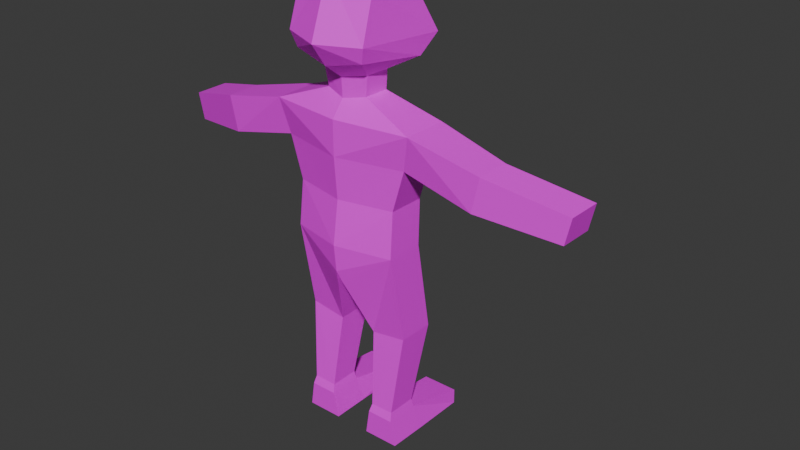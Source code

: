 # Source: player.blend  (saved by Blender 5.1.30; exported with 4.5.12 LTS)
import bpy
from mathutils import Matrix  # noqa: F401  (used for matrix-valued properties, if any)

bpy.ops.wm.read_factory_settings(use_empty=True)
scene = bpy.context.scene
scene.name = 'Scene'

# ---- collections
col_collection = bpy.data.collections.new('Collection'); scene.collection.children.link(col_collection)

# ---- images (referenced by path relative to the original .blend; pixels are not part of the script)
import os
ASSET_DIR = os.environ.get("B2B_ASSET_DIR", "")  # directory of the original .blend (textures are referenced by path, not embedded)
HERE = os.path.dirname(os.path.abspath(__file__))  # packed textures are extracted next to this script under _unpacked/

def load_image(name, relpath, width, height, colorspace="sRGB"):
    """Load a texture the original file referenced (path relative to the .blend, or extracted next to this script)."""
    p = next((c for c in (os.path.join(HERE, relpath), os.path.join(ASSET_DIR, relpath)) if relpath and os.path.exists(c)), "")
    if p:
        img = bpy.data.images.load(p, check_existing=True)
        img.name = name
    else:  # same state as the original file: an image datablock whose file is absent (Cycles renders it pink)
        img = bpy.data.images.new(name, width, height)
        img.source = "FILE"
        img.filepath = "//" + (relpath or name)
    img.colorspace_settings.name = colorspace
    return img
img_skin_human_png = load_image('skin_human.png', 'skin_human.png', 1024, 1024, 'sRGB')

# ---- materials (node trees are filled in below, after node groups)
mat_material = bpy.data.materials.new('Material')
mat_material.alpha_threshold = 0.0
mat_material.use_backface_culling_lightprobe_volume = False
mat_material.roughness = 0.5
mat_material.line_color = (0.0, 0.0, 0.0, 1.0)

# ---- material node trees
mat_material.use_nodes = True; mat_material.node_tree.nodes.clear()
_N = mat_material.node_tree.nodes; _L = mat_material.node_tree.links
n0 = _N.new('ShaderNodeOutputMaterial'); n0.name = 'Material Output'; n0.location = (200, 100)
n1 = _N.new('ShaderNodeBsdfPrincipled'); n1.name = 'Principled BSDF'; n1.location = (-200, 100)
n2 = _N.new('ShaderNodeTexImage'); n2.name = 'Image Texture'; n2.location = (-552, 79)
n2.image = img_skin_human_png
n2.interpolation = 'Closest'
_L.new(n1.outputs[0], n0.inputs[0])
_L.new(n2.outputs[0], n1.inputs[0])
n0.is_active_output = True

# ---- world
world_world = bpy.data.worlds.new('World'); scene.world = world_world
world_world.use_nodes = True; world_world.node_tree.nodes.clear()
_N = world_world.node_tree.nodes; _L = world_world.node_tree.links
n0 = _N.new('ShaderNodeOutputWorld'); n0.name = 'World Output'; n0.location = (200, 100)
n1 = _N.new('ShaderNodeBackground'); n1.name = 'Background'; n1.location = (-200, 100)
n1.inputs[0].default_value = (0.05088, 0.05088, 0.05088, 1.0)
_L.new(n1.outputs[0], n0.inputs[0])
n0.is_active_output = True
world_world.color = (0.05088, 0.05088, 0.05088)
world_world.sun_shadow_jitter_overblur = 0.0

# ---- meshes
me_cube_001 = bpy.data.meshes.new('Cube.001')
me_cube_001.from_pydata([(0.2625, -0.2038, 1.203), (0.2862, -0.1292, 1.631), (0.3224, 0.2678, 1.153), (0.2983, 0.1869, 1.677), (0.0, 0.352, 1.102), (0.0, 0.2691, 1.768), (0.0, -0.2386, 1.147), (0.0, -0.1965, 1.722), (0.3548, 0.3961, 1.284), (0.2954, -0.2315, 1.314), (0.0, -0.3503, 1.309), (0.0, 0.5368, 1.261), (0.1752, -0.06181, 1.076), (0.1785, 0.1238, 1.076), (0.0, -0.1022, 1.042), (0.0, 0.2117, 1.029), (0.1555, -0.04942, 0.9328), (0.1582, 0.1356, 0.9328), (0.0, -0.09369, 0.9032), (0.0, 0.1988, 0.9032), (0.5358, -0.1199, 0.7907), (0.5395, 0.2147, 0.7907), (0.0, -0.1887, 0.7907), (0.0, 0.3538, 0.7907), (0.3889, -0.08102, 0.2368), (0.3927, 0.1847, 0.2368), (0.0, -0.166, 0.2368), (0.0, 0.3161, 0.2368), (0.3978, -0.1135, -0.08936), (0.4015, 0.1629, -0.08936), (0.0, -0.2136, -0.07914), (0.0, 0.2783, -0.07914), (0.0, -0.1887, 0.5389), (0.4834, 0.1823, 0.5389), (0.0, 0.3557, 0.5389), (0.4797, -0.0817, 0.5389), (1.048, -0.08702, 0.671), (1.052, 0.17, 0.671), (0.9954, 0.17, 0.4193), (0.9917, -0.08702, 0.4193), (1.578, 0.07868, 0.5163), (1.581, 0.3351, 0.5163), (1.538, 0.3351, 0.3234), (1.535, 0.07868, 0.3234), (0.02101, -0.1632, -0.3646), (0.02473, 0.2145, -0.3646), (0.0, -0.1945, -0.2771), (0.0, 0.2589, -0.3305), (0.4042, 0.005413, -0.7484), (0.4078, 0.2699, -0.7495), (0.1424, 0.005254, -0.7864), (0.1459, 0.2697, -0.7874), (0.3644, -0.08307, -1.392), (0.3669, 0.165, -1.393), (0.1683, -0.08318, -1.392), (0.1709, 0.1649, -1.394), (0.3988, -0.07713, -1.585), (0.4022, 0.2073, -1.587), (0.1343, -0.07728, -1.586), (0.1377, 0.2071, -1.588), (0.4013, 0.5999, -1.477), (0.1369, 0.5998, -1.478), (0.402, 0.5989, -1.589), (0.1375, 0.5987, -1.59), (0.3554, 0.1558, -1.332), (0.1835, 0.1557, -1.335), (0.3532, -0.06208, -1.331), (0.1813, -0.06218, -1.334)], [], [(11, 5, 3, 8), (8, 3, 1, 9), (4, 2, 13, 15), (3, 5, 7, 1), (9, 1, 7, 10), (0, 9, 10, 6), (2, 8, 9, 0), (4, 11, 8, 2), (15, 13, 17, 19), (2, 0, 12, 13), (0, 6, 14, 12), (19, 17, 21, 23), (13, 12, 16, 17), (12, 14, 18, 16), (34, 33, 25, 27), (17, 16, 20, 21), (16, 18, 22, 20), (27, 25, 29, 31), (33, 35, 24, 25), (35, 32, 26, 24), (31, 29, 45, 47), (25, 24, 28, 29), (24, 26, 30, 28), (20, 22, 32, 35), (35, 33, 38, 39), (23, 21, 33, 34), (39, 38, 42, 43), (20, 35, 39, 36), (21, 20, 36, 37), (33, 21, 37, 38), (41, 40, 43, 42), (38, 37, 41, 42), (36, 39, 43, 40), (37, 36, 40, 41), (47, 45, 44, 46), (29, 28, 48, 49), (28, 30, 46, 44), (65, 64, 53, 55), (28, 44, 50, 48), (45, 29, 49, 51), (44, 45, 51, 50), (52, 54, 58, 56), (64, 66, 52, 53), (66, 67, 54, 52), (67, 65, 55, 54), (57, 56, 58, 59), (54, 55, 59, 58), (59, 55, 61, 63), (53, 52, 56, 57), (61, 60, 62, 63), (57, 59, 63, 62), (53, 57, 62, 60), (55, 53, 60, 61), (50, 51, 65, 67), (48, 50, 67, 66), (49, 48, 66, 64), (51, 49, 64, 65)])
_uv = me_cube_001.uv_layers.new(name='UVMap')
_uv.uv.foreach_set('vector', [0.125, 0.8125, 0.125, 0.9688, 0.375, 0.9688, 0.375, 0.8125, 0.7188, 0.8125, 0.7188, 0.9688, 0.4375, 0.9688, 0.4375, 0.8125, 0.3438, 0.8438, 0.3438, 0.8125, 0.3125, 0.8125, 0.3438, 0.8438, 0.5312, 0.9062, 0.5938, 0.9062, 0.5938, 0.9375, 0.5312, 0.9375, 0.5312, 0.875, 0.5938, 0.875, 0.5938, 0.9375, 0.5312, 0.9375, 0.5625, 0.875, 0.5938, 0.875, 0.5938, 0.9375, 0.5625, 0.9375, 0.7188, 0.7188, 0.7188, 0.8125, 0.4375, 0.8125, 0.4375, 0.7188, 0.125, 0.7188, 0.125, 0.8125, 0.375, 0.8125, 0.375, 0.7188, 0.5, 0.75, 0.5, 0.7812, 0.4688, 0.7812, 0.5, 0.75, 0.3438, 0.8125, 0.3438, 0.7812, 0.3125, 0.7812, 0.3125, 0.8125, 0.3438, 0.7812, 0.3438, 0.75, 0.3438, 0.75, 0.3125, 0.7812, 0.125, 0.6562, 0.1562, 0.6562, 0.25, 0.5938, 0.125, 0.5938, 0.5, 0.7812, 0.5, 0.8125, 0.4688, 0.8125, 0.4688, 0.7812, 0.3667, 0.7336, 0.375, 0.8704, 0.375, 0.8704, 0.3606, 0.7401, 0.125, 0.5625, 0.25, 0.5625, 0.25, 0.4688, 0.125, 0.4688, 0.125, 0.1562, 0.125, 0.03125, 0.25, 0.03125, 0.25, 0.1562, 0.1875, 0.6875, 0.1562, 0.6875, 0.1562, 0.5938, 0.2812, 0.5938, 0.125, 0.4688, 0.25, 0.4688, 0.2188, 0.4062, 0.125, 0.4062, 0.2188, 0.6875, 0.125, 0.6875, 0.125, 0.5312, 0.2188, 0.5312, 0.2812, 0.6562, 0.1562, 0.6562, 0.1562, 0.5938, 0.2812, 0.5938, 0.6562, 0.4688, 0.8125, 0.4688, 0.8125, 0.2188, 0.6562, 0.2188, 0.2188, 0.5312, 0.125, 0.5312, 0.125, 0.3438, 0.2188, 0.3438, 0.2812, 0.5938, 0.1562, 0.5938, 0.1562, 0.5312, 0.2812, 0.5312, 0.2812, 0.5938, 0.1562, 0.5938, 0.1562, 0.5312, 0.2812, 0.5312, 0.8438, 0.1562, 0.8438, 0.3125, 0.9688, 0.3125, 0.9688, 0.1562, 0.125, 0.625, 0.25, 0.625, 0.25, 0.5625, 0.125, 0.5625, 0.25, 0.75, 0.25, 0.8125, 0.3438, 0.8125, 0.3438, 0.7812, 0.8438, 0.3125, 0.8438, 0.1562, 0.9688, 0.1562, 0.9688, 0.3125, 0.9688, 0.3125, 0.8438, 0.3125, 0.8438, 0.1562, 0.9688, 0.1562, 0.9688, 0.6562, 0.9688, 0.5, 0.8438, 0.5, 0.8438, 0.6562, 0.3438, 0.8125, 0.3125, 0.8125, 0.3125, 0.7812, 0.3438, 0.7812, 0.25, 0.7812, 0.2812, 0.8125, 0.3438, 0.8125, 0.3438, 0.7812, 0.2812, 0.8125, 0.25, 0.7812, 0.3438, 0.7812, 0.3438, 0.8125, 0.2812, 0.8125, 0.2812, 0.75, 0.3438, 0.7812, 0.3438, 0.8125, 0.09375, 0.6562, 0.1562, 0.6562, 0.1562, 0.6875, 0.09375, 0.6875, 0.8125, 0.4688, 0.6562, 0.4688, 0.6562, 0.2188, 0.8125, 0.2188, 0.8125, 0.4688, 0.6562, 0.4688, 0.6562, 0.2188, 0.8125, 0.2188, 0.4688, 0.2188, 0.625, 0.2188, 0.625, 0.1875, 0.4688, 0.1875, 0.625, 0.4688, 0.4688, 0.4688, 0.4688, 0.2188, 0.625, 0.2188, 0.4688, 0.4688, 0.625, 0.4688, 0.625, 0.2188, 0.4688, 0.2188, 0.6562, 0.4688, 0.8125, 0.4688, 0.8125, 0.2188, 0.6562, 0.2188, 0.8125, 0.2188, 0.6562, 0.2188, 0.6562, 0.0625, 0.8125, 0.0625, 0.8125, 0.2188, 0.6562, 0.2188, 0.6562, 0.1875, 0.8125, 0.1875, 0.625, 0.2188, 0.4688, 0.2188, 0.4688, 0.1875, 0.625, 0.1875, 0.4688, 0.2188, 0.625, 0.2188, 0.625, 0.1875, 0.4688, 0.1875, 0.5, 0.03125, 0.5, 0.0, 0.4688, 0.0, 0.4688, 0.03125, 0.6562, 0.2188, 0.7812, 0.2188, 0.7812, 0.0625, 0.6562, 0.0625, 0.6875, 0.0625, 0.6875, 0.2188, 0.8125, 0.2188, 0.8125, 0.0625, 0.7812, 0.2188, 0.6562, 0.2188, 0.6562, 0.0625, 0.7812, 0.0625, 0.03125, 0.9375, 0.03125, 0.9375, 0.03125, 0.9375, 0.03125, 0.9375, 0.5, 0.03125, 0.4688, 0.03125, 0.4688, 0.0625, 0.5, 0.0625, 0.6875, 0.2188, 0.6875, 0.0625, 0.8125, 0.0625, 0.8125, 0.2188, 0.4688, 0.2188, 0.625, 0.2188, 0.625, 0.0625, 0.4688, 0.0625, 0.6562, 0.2188, 0.8125, 0.2188, 0.8125, 0.0625, 0.6562, 0.0625, 0.625, 0.2188, 0.4688, 0.2188, 0.4688, 0.0625, 0.625, 0.0625, 0.8125, 0.2188, 0.6562, 0.2188, 0.6562, 0.0625, 0.8125, 0.0625, 0.4688, 0.2188, 0.625, 0.2188, 0.625, 0.0625, 0.4688, 0.0625])
me_cube_001.materials.append(mat_material)
me_cube_001.update()
arm_armature = bpy.data.armatures.new('Armature')  # bones are not reproduced

# ---- objects
ob_character = bpy.data.objects.new('Character', me_cube_001)
ob_armature = bpy.data.objects.new('Armature', arm_armature)

# ---- transforms, parenting, visibility, modifiers, constraints
ob_character.parent = ob_armature
ob_character.location = (0.0, 0.0, 0.8094)
ob_character.scale = (0.5097, 0.5097, 0.5097)
_vg = ob_character.vertex_groups.new(name='Torso')
for _i, _w in zip([0, 2, 4, 6, 8, 9, 10, 11, 12, 13, 14, 15, 16, 17, 18, 19, 20, 21, 22, 23, 24, 25, 26, 27, 28, 29, 30, 31, 32, 33, 34, 35, 44, 45, 46, 47, 50, 51], [0.06995, 0.07731, 0.1367, 0.1154, 0.03753, 0.0299, 0.05326, 0.06167, 0.1758, 0.1847, 0.2411, 0.2922, 0.7945, 0.7504, 0.8094, 0.8417, 0.02769, 0.06431, 0.9164, 0.8554, 0.6378, 0.6455, 0.9612, 0.8977, 0.2022, 0.1766, 0.9094, 0.8538, 0.9254, 0.07774, 0.8624, 0.04448, 0.8602, 0.8493, 0.8967, 0.8481, 0.06322, 0.01317]): _vg.add([_i], _w, 'REPLACE')
_vg = ob_character.vertex_groups.new(name='Head')
for _i, _w in zip([0, 1, 2, 3, 4, 5, 6, 7, 8, 9, 10, 11, 12, 13, 14, 15, 16, 17, 18, 19, 22, 23], [0.9236, 0.9869, 0.9149, 0.9891, 0.856, 0.9941, 0.8791, 0.9881, 0.9522, 0.9565, 0.9437, 0.9346, 0.807, 0.7943, 0.7492, 0.6946, 0.1277, 0.1439, 0.1669, 0.145, 0.04003, 0.06431]): _vg.add([_i], _w, 'REPLACE')
_vg = ob_character.vertex_groups.new(name='UpperArm.R')
for _i, _w in zip([16, 17, 20, 21, 22, 23, 24, 25, 27, 32, 33, 34, 35, 36, 37, 38, 39, 43], [0.0768, 0.1013, 0.9496, 0.8875, 0.02442, 0.07228, 0.2075, 0.1922, 0.04929, 0.06087, 0.8797, 0.09663, 0.9419, 0.9024, 0.1341, 0.14, 0.9065, 0.007886]): _vg.add([_i], _w, 'REPLACE')
_vg = ob_character.vertex_groups.new(name='LowerArm.R')
for _i, _w in zip([21, 33, 36, 37, 38, 39, 40, 41, 42, 43], [0.0245, 0.008708, 0.09622, 0.8635, 0.8574, 0.09221, 0.9802, 0.9961, 1.0, 0.971]): _vg.add([_i], _w, 'REPLACE')
_vg = ob_character.vertex_groups.new(name='UpperLeg.R')
for _i, _w in zip([24, 25, 27, 28, 29, 30, 31, 44, 45, 46, 47, 48, 49, 50, 51], [0.1496, 0.1507, 0.03102, 0.7633, 0.7779, 0.07518, 0.1101, 0.06348, 0.06625, 0.06237, 0.072, 0.4687, 0.4842, 0.07058, 0.05498]): _vg.add([_i], _w, 'REPLACE')
_vg = ob_character.vertex_groups.new(name='LowerLeg.R')
for _i, _w in zip([44, 45, 46, 47, 48, 49, 50, 51, 52, 53, 54, 55, 56, 57, 58, 59, 60, 61, 62, 63, 64, 65, 66, 67], [0.07431, 0.08171, 0.02697, 0.07543, 0.5233, 0.5107, 0.8663, 0.9133, 0.9939, 0.9994, 0.9976, 0.9994, 0.9984, 0.9998, 0.9991, 0.9998, 0.9998, 0.9998, 0.9999, 0.9999, 0.9956, 0.9977, 0.9863, 0.9959]): _vg.add([_i], _w, 'REPLACE')
_vg = ob_character.vertex_groups.new(name='UpperArm.L')
_vg = ob_character.vertex_groups.new(name='LowerArm.L')
_vg = ob_character.vertex_groups.new(name='UpperLeg.L')
_vg = ob_character.vertex_groups.new(name='LowerLeg.L')
_vg = ob_character.vertex_groups.new(name='IKLegPoleTarget.R')
_vg = ob_character.vertex_groups.new(name='IKLegPoleTarget.L')
_m = ob_character.modifiers.new('Mirror', 'MIRROR')
_m.use_clip = True
_m = ob_character.modifiers.new('Armature', 'ARMATURE')
_m.object = ob_armature
ob_armature.location = (0.0, 0.0, 0.0)
ob_armature.show_in_front = True

# ---- collection membership
col_collection.objects.link(ob_character)
col_collection.objects.link(ob_armature)

# ---- scene / render settings (as saved in the file)
scene.frame_start = 1; scene.frame_end = 12; scene.frame_set(10)
scene.render.engine = 'BLENDER_EEVEE_NEXT'
scene.render.bake_bias = 0.0
scene.render.bake_samples = 0
scene.cycles.sampling_pattern = 'TABULATED_SOBOL'
scene.eevee.use_volume_custom_range = False
bpy.context.view_layer.update()

# ---- added for rendering (the .blend has no active camera and no usable light): camera, sun
cam_auto = bpy.data.cameras.new('AutoCamera')
cam_auto.lens = 50.0
cam_auto.sensor_width = 36.0
cam_auto.clip_end = 1000.0
ob_auto_camera = bpy.data.objects.new('AutoCamera', cam_auto)
scene.collection.objects.link(ob_auto_camera)
ob_auto_camera.location = (2.24159, -2.4566, 2.50472)
ob_auto_camera.rotation_euler = (1.09748, -7.21219e-08, 0.694738)
scene.camera = ob_auto_camera
light_auto_sun = bpy.data.lights.new('AutoSun', 'SUN')
light_auto_sun.energy = 3.0
light_auto_sun.angle = 0.0523599
ob_auto_sun = bpy.data.objects.new('AutoSun', light_auto_sun)
scene.collection.objects.link(ob_auto_sun)
ob_auto_sun.rotation_euler = (0.872665, 0.174533, 0.523599)
bpy.context.view_layer.update()
